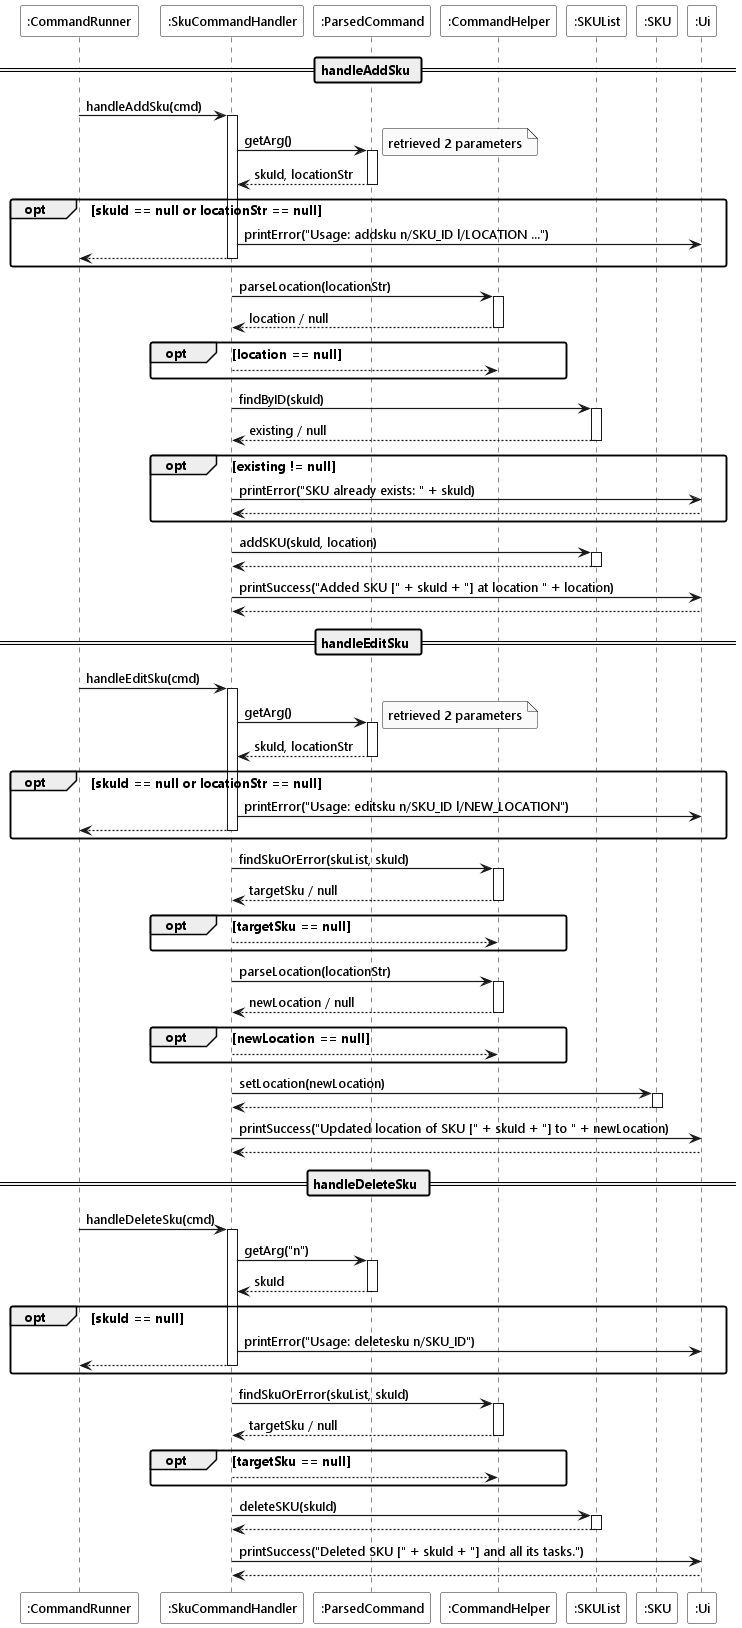

The diagram above was rendered by PlantUML. Its source (embedded in the PNG):
@startuml
!include ../style.puml

Participant ":CommandRunner" as runner LOGIC_COLOR
Participant ":SkuCommandHandler" as handler LOGIC_COLOR_T2
Participant ":ParsedCommand" as cmd LOGIC_COLOR_T1
Participant ":CommandHelper" as helper LOGIC_COLOR_T1
Participant ":SKUList" as skuList MODEL_COLOR
Participant ":SKU" as sku MODEL_COLOR
Participant ":Ui" as ui UI_COLOR

== handleAddSku ==

runner -> handler ++ : handleAddSku(cmd)

handler -> cmd ++ : getArg()
    note right : retrieved 2 parameters
return skuId, locationStr

opt skuId == null or locationStr == null
    handler -> ui : printError("Usage: addsku n/SKU_ID l/LOCATION ...")
    return
end

handler -> helper ++ : parseLocation(locationStr)
return location / null

opt location == null
    return
end

handler -> skuList ++ : findByID(skuId)
return existing / null

opt existing != null
    handler -> ui : printError("SKU already exists: " + skuId)
    return
end

handler -> skuList ++ : addSKU(skuId, location)
return

handler -> ui : printSuccess("Added SKU [" + skuId + "] at location " + location)

return

== handleEditSku ==

runner -> handler ++ : handleEditSku(cmd)

handler -> cmd ++ : getArg()
    note right : retrieved 2 parameters
return skuId, locationStr

opt skuId == null or locationStr == null
    handler -> ui : printError("Usage: editsku n/SKU_ID l/NEW_LOCATION")
    return
end

handler -> helper ++ : findSkuOrError(skuList, skuId)
return targetSku / null

opt targetSku == null
    return
end

handler -> helper ++ : parseLocation(locationStr)
return newLocation / null

opt newLocation == null
    return
end

handler -> sku ++ : setLocation(newLocation)
return

handler -> ui : printSuccess("Updated location of SKU [" + skuId + "] to " + newLocation)

return

== handleDeleteSku ==

runner -> handler ++ : handleDeleteSku(cmd)

handler -> cmd ++ : getArg("n")
return skuId

opt skuId == null
    handler -> ui : printError("Usage: deletesku n/SKU_ID")
    return
end

handler -> helper ++ : findSkuOrError(skuList, skuId)
return targetSku / null

opt targetSku == null
    return
end

handler -> skuList ++ : deleteSKU(skuId)
return

handler -> ui : printSuccess("Deleted SKU [" + skuId + "] and all its tasks.")

return
@enduml